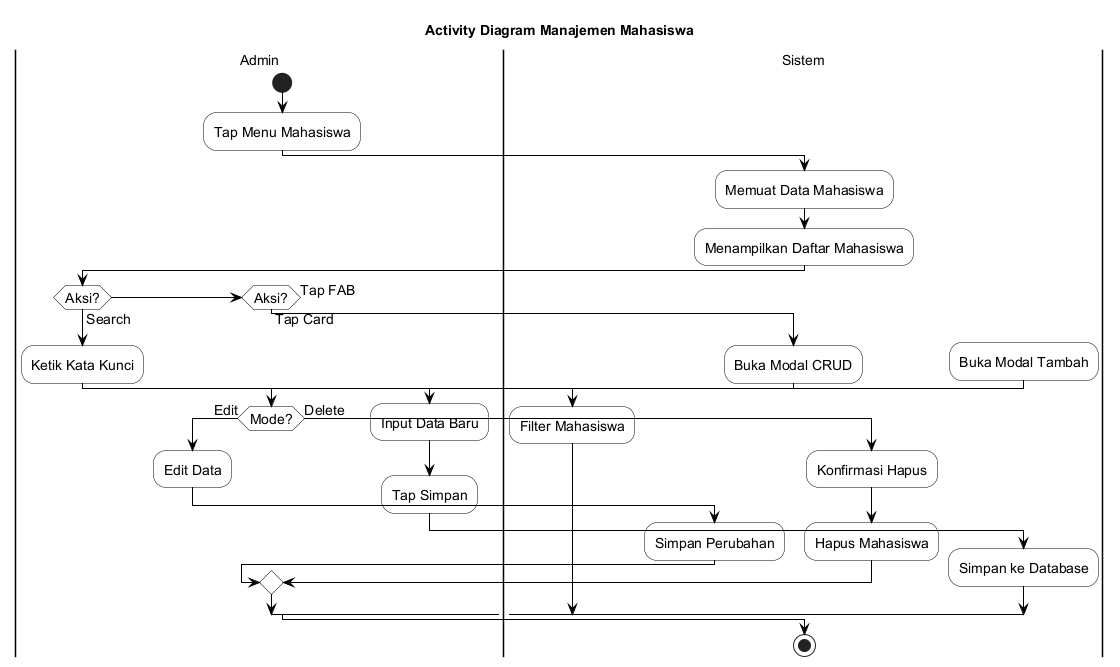

The diagram above was rendered by PlantUML. Its source (embedded in the PNG):
@startuml
skinparam backgroundColor White
skinparam ActivityBackgroundColor White
skinparam ActivityBorderColor Black
skinparam ActivityDiamondBackgroundColor White
skinparam ActivityDiamondBorderColor Black
skinparam ArrowColor Black
skinparam PartitionBorderColor Black
skinparam PartitionBackgroundColor White
skinparam defaultFontSize 14

title Activity Diagram Manajemen Mahasiswa

|Admin|
start
:Tap Menu Mahasiswa;

|Sistem|
:Memuat Data Mahasiswa;
:Menampilkan Daftar Mahasiswa;

|Admin|
if (Aksi?) then (Search)
  :Ketik Kata Kunci;
  |Sistem|
  :Filter Mahasiswa;
else if (Aksi?) then (Tap Card)
  |Sistem|
  :Buka Modal CRUD;
  |Admin|
  if (Mode?) then (Edit)
    :Edit Data;
    |Sistem|
    :Simpan Perubahan;
  else (Delete)
    :Konfirmasi Hapus;
    |Sistem|
    :Hapus Mahasiswa;
  endif
else (Tap FAB)
  |Sistem|
  :Buka Modal Tambah;
  |Admin|
  :Input Data Baru;
  :Tap Simpan;
  |Sistem|
  :Simpan ke Database;
endif

stop

@enduml